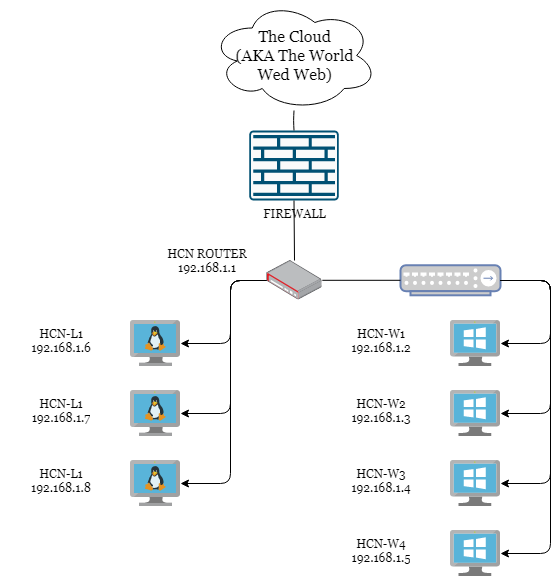

The diagram above was exported from draw.io. Its source (the exported page's mxGraphModel, read from the mxfile embedded in the PNG):
<mxGraphModel dx="862" dy="401" grid="1" gridSize="10" guides="1" tooltips="1" connect="1" arrows="1" fold="1" page="1" pageScale="1" pageWidth="850" pageHeight="1100" background="#ffffff" math="0" shadow="0">
  <root>
    <mxCell id="0" />
    <mxCell id="1" parent="0" />
    <mxCell id="J7NWYk3gszUUduBnabGd-2257" value="&lt;font style=&quot;font-size: 16px&quot;&gt;The Cloud&lt;br&gt;(AKA The World&lt;br&gt;Wed Web)&lt;/font&gt;" style="ellipse;shape=cloud;whiteSpace=wrap;html=1;fontFamily=Georgia;" vertex="1" parent="1">
      <mxGeometry x="330" width="167" height="110" as="geometry" />
    </mxCell>
    <mxCell id="J7NWYk3gszUUduBnabGd-2259" value="FIREWALL" style="points=[[0.015,0.015,0],[0.985,0.015,0],[0.985,0.985,0],[0.015,0.985,0],[0.25,0,0],[0.5,0,0],[0.75,0,0],[1,0.25,0],[1,0.5,0],[1,0.75,0],[0.75,1,0],[0.5,1,0],[0.25,1,0],[0,0.75,0],[0,0.5,0],[0,0.25,0]];verticalLabelPosition=bottom;html=1;verticalAlign=top;aspect=fixed;align=center;pointerEvents=1;shape=mxgraph.cisco19.rect;prIcon=firewall;fillColor=#FAFAFA;strokeColor=#005073;fontFamily=Georgia;" vertex="1" parent="1">
      <mxGeometry x="368.7" y="130" width="89.6" height="70" as="geometry" />
    </mxCell>
    <mxCell id="J7NWYk3gszUUduBnabGd-2260" value="" style="endArrow=none;html=1;fontFamily=Georgia;entryX=0.5;entryY=0;entryDx=0;entryDy=0;entryPerimeter=0;" edge="1" parent="1" source="J7NWYk3gszUUduBnabGd-2257" target="J7NWYk3gszUUduBnabGd-2259">
      <mxGeometry width="50" height="50" relative="1" as="geometry">
        <mxPoint x="470" y="120" as="sourcePoint" />
        <mxPoint x="380" y="210" as="targetPoint" />
        <Array as="points">
          <mxPoint x="413" y="120" />
        </Array>
      </mxGeometry>
    </mxCell>
    <mxCell id="J7NWYk3gszUUduBnabGd-2262" value="" style="endArrow=none;html=1;fontFamily=Georgia;entryX=0.5;entryY=1;entryDx=0;entryDy=0;entryPerimeter=0;" edge="1" parent="1" target="J7NWYk3gszUUduBnabGd-2259">
      <mxGeometry width="50" height="50" relative="1" as="geometry">
        <mxPoint x="414" y="260" as="sourcePoint" />
        <mxPoint x="380" y="240" as="targetPoint" />
      </mxGeometry>
    </mxCell>
    <mxCell id="J7NWYk3gszUUduBnabGd-2263" value="" style="fontColor=#0066CC;verticalAlign=top;verticalLabelPosition=bottom;labelPosition=center;align=center;html=1;outlineConnect=0;fillColor=#CCCCCC;strokeColor=#6881B3;gradientColor=none;gradientDirection=north;strokeWidth=2;shape=mxgraph.networks.hub;" vertex="1" parent="1">
      <mxGeometry x="520" y="264.8" width="100" height="30" as="geometry" />
    </mxCell>
    <mxCell id="J7NWYk3gszUUduBnabGd-2264" value="" style="points=[];aspect=fixed;html=1;align=center;shadow=0;dashed=0;image;image=img/lib/allied_telesis/security/Router_VPN.svg;fontFamily=Georgia;" vertex="1" parent="1">
      <mxGeometry x="386" y="260" width="55.800000000000004" height="39.6" as="geometry" />
    </mxCell>
    <mxCell id="J7NWYk3gszUUduBnabGd-2265" value="" style="endArrow=none;html=1;fontFamily=Georgia;" edge="1" parent="1" source="J7NWYk3gszUUduBnabGd-2263" target="J7NWYk3gszUUduBnabGd-2264">
      <mxGeometry width="50" height="50" relative="1" as="geometry">
        <mxPoint x="330" y="370" as="sourcePoint" />
        <mxPoint x="380" y="320" as="targetPoint" />
      </mxGeometry>
    </mxCell>
    <mxCell id="J7NWYk3gszUUduBnabGd-2266" value="" style="aspect=fixed;html=1;points=[];align=center;image;fontSize=12;image=img/lib/mscae/VM_Linux.svg;" vertex="1" parent="1">
      <mxGeometry x="250" y="320" width="50" height="46" as="geometry" />
    </mxCell>
    <mxCell id="J7NWYk3gszUUduBnabGd-2267" value="" style="aspect=fixed;html=1;points=[];align=center;image;fontSize=12;image=img/lib/mscae/VirtualMachineWindows.svg;" vertex="1" parent="1">
      <mxGeometry x="570" y="390" width="50" height="46" as="geometry" />
    </mxCell>
    <mxCell id="J7NWYk3gszUUduBnabGd-2268" value="" style="aspect=fixed;html=1;points=[];align=center;image;fontSize=12;image=img/lib/mscae/VirtualMachineWindows.svg;" vertex="1" parent="1">
      <mxGeometry x="570" y="320" width="50" height="46" as="geometry" />
    </mxCell>
    <mxCell id="J7NWYk3gszUUduBnabGd-2269" value="" style="aspect=fixed;html=1;points=[];align=center;image;fontSize=12;image=img/lib/mscae/VM_Linux.svg;" vertex="1" parent="1">
      <mxGeometry x="250" y="390" width="50" height="46" as="geometry" />
    </mxCell>
    <mxCell id="J7NWYk3gszUUduBnabGd-2275" value="" style="aspect=fixed;html=1;points=[];align=center;image;fontSize=12;image=img/lib/mscae/VM_Linux.svg;" vertex="1" parent="1">
      <mxGeometry x="250" y="460" width="50" height="46" as="geometry" />
    </mxCell>
    <mxCell id="J7NWYk3gszUUduBnabGd-2280" value="" style="aspect=fixed;html=1;points=[];align=center;image;fontSize=12;image=img/lib/mscae/VirtualMachineWindows.svg;" vertex="1" parent="1">
      <mxGeometry x="570" y="460" width="50" height="46" as="geometry" />
    </mxCell>
    <mxCell id="J7NWYk3gszUUduBnabGd-2281" value="" style="aspect=fixed;html=1;points=[];align=center;image;fontSize=12;image=img/lib/mscae/VirtualMachineWindows.svg;" vertex="1" parent="1">
      <mxGeometry x="570" y="530" width="50" height="46" as="geometry" />
    </mxCell>
    <mxCell id="J7NWYk3gszUUduBnabGd-2282" value="" style="edgeStyle=segmentEdgeStyle;endArrow=classic;html=1;fontFamily=Georgia;" edge="1" parent="1" target="J7NWYk3gszUUduBnabGd-2281">
      <mxGeometry width="50" height="50" relative="1" as="geometry">
        <mxPoint x="620" y="280" as="sourcePoint" />
        <mxPoint x="670" y="540" as="targetPoint" />
        <Array as="points">
          <mxPoint x="670" y="280" />
          <mxPoint x="670" y="553" />
        </Array>
      </mxGeometry>
    </mxCell>
    <mxCell id="J7NWYk3gszUUduBnabGd-2283" value="" style="edgeStyle=segmentEdgeStyle;endArrow=classic;html=1;fontFamily=Georgia;" edge="1" parent="1" source="J7NWYk3gszUUduBnabGd-2263" target="J7NWYk3gszUUduBnabGd-2280">
      <mxGeometry width="50" height="50" relative="1" as="geometry">
        <mxPoint x="720" y="270" as="sourcePoint" />
        <mxPoint x="770" y="220" as="targetPoint" />
        <Array as="points">
          <mxPoint x="670" y="279.79999999999995" />
          <mxPoint x="670" y="483" />
        </Array>
      </mxGeometry>
    </mxCell>
    <mxCell id="J7NWYk3gszUUduBnabGd-2284" value="" style="edgeStyle=segmentEdgeStyle;endArrow=classic;html=1;fontFamily=Georgia;" edge="1" parent="1" source="J7NWYk3gszUUduBnabGd-2263" target="J7NWYk3gszUUduBnabGd-2267">
      <mxGeometry width="50" height="50" relative="1" as="geometry">
        <mxPoint x="700" y="250" as="sourcePoint" />
        <mxPoint x="750" y="200" as="targetPoint" />
        <Array as="points">
          <mxPoint x="670" y="280" />
          <mxPoint x="670" y="413" />
        </Array>
      </mxGeometry>
    </mxCell>
    <mxCell id="J7NWYk3gszUUduBnabGd-2285" value="" style="edgeStyle=segmentEdgeStyle;endArrow=classic;html=1;fontFamily=Georgia;" edge="1" parent="1" source="J7NWYk3gszUUduBnabGd-2263" target="J7NWYk3gszUUduBnabGd-2268">
      <mxGeometry width="50" height="50" relative="1" as="geometry">
        <mxPoint x="640" y="230" as="sourcePoint" />
        <mxPoint x="690" y="180" as="targetPoint" />
        <Array as="points">
          <mxPoint x="670" y="279.79999999999995" />
          <mxPoint x="670" y="343" />
        </Array>
      </mxGeometry>
    </mxCell>
    <mxCell id="J7NWYk3gszUUduBnabGd-2286" value="" style="edgeStyle=segmentEdgeStyle;endArrow=classic;html=1;fontFamily=Georgia;" edge="1" parent="1" source="J7NWYk3gszUUduBnabGd-2264" target="J7NWYk3gszUUduBnabGd-2275">
      <mxGeometry width="50" height="50" relative="1" as="geometry">
        <mxPoint x="270" y="290" as="sourcePoint" />
        <mxPoint x="320" y="240" as="targetPoint" />
        <Array as="points">
          <mxPoint x="350" y="280" />
          <mxPoint x="350" y="483" />
        </Array>
      </mxGeometry>
    </mxCell>
    <mxCell id="J7NWYk3gszUUduBnabGd-2287" value="" style="edgeStyle=segmentEdgeStyle;endArrow=classic;html=1;fontFamily=Georgia;" edge="1" parent="1" source="J7NWYk3gszUUduBnabGd-2264" target="J7NWYk3gszUUduBnabGd-2269">
      <mxGeometry width="50" height="50" relative="1" as="geometry">
        <mxPoint x="310" y="310" as="sourcePoint" />
        <mxPoint x="360" y="260" as="targetPoint" />
        <Array as="points">
          <mxPoint x="350" y="280" />
          <mxPoint x="350" y="413" />
        </Array>
      </mxGeometry>
    </mxCell>
    <mxCell id="J7NWYk3gszUUduBnabGd-2288" value="" style="edgeStyle=segmentEdgeStyle;endArrow=classic;html=1;fontFamily=Georgia;" edge="1" parent="1" source="J7NWYk3gszUUduBnabGd-2264" target="J7NWYk3gszUUduBnabGd-2266">
      <mxGeometry width="50" height="50" relative="1" as="geometry">
        <mxPoint x="220" y="280" as="sourcePoint" />
        <mxPoint x="270" y="230" as="targetPoint" />
        <Array as="points">
          <mxPoint x="350" y="280" />
          <mxPoint x="350" y="343" />
        </Array>
      </mxGeometry>
    </mxCell>
    <UserObject label="HCN-W1&lt;br&gt;192.168.1.2" placeholders="1" name="Variable" id="J7NWYk3gszUUduBnabGd-2290">
      <mxCell style="text;html=1;strokeColor=none;fillColor=none;align=center;verticalAlign=middle;whiteSpace=wrap;overflow=hidden;fontFamily=Georgia;" vertex="1" parent="1">
        <mxGeometry x="440" y="320" width="120" height="40" as="geometry" />
      </mxCell>
    </UserObject>
    <UserObject label="HCN-W2&lt;br&gt;192.168.1.3" placeholders="1" name="Variable" id="J7NWYk3gszUUduBnabGd-2291">
      <mxCell style="text;html=1;strokeColor=none;fillColor=none;align=center;verticalAlign=middle;whiteSpace=wrap;overflow=hidden;fontFamily=Georgia;" vertex="1" parent="1">
        <mxGeometry x="440" y="390" width="120" height="40" as="geometry" />
      </mxCell>
    </UserObject>
    <UserObject label="HCN-W3&lt;br&gt;192.168.1.4" placeholders="1" name="Variable" id="J7NWYk3gszUUduBnabGd-2292">
      <mxCell style="text;html=1;strokeColor=none;fillColor=none;align=center;verticalAlign=middle;whiteSpace=wrap;overflow=hidden;fontFamily=Georgia;" vertex="1" parent="1">
        <mxGeometry x="440" y="460" width="120" height="40" as="geometry" />
      </mxCell>
    </UserObject>
    <UserObject label="HCN-W4&lt;br&gt;192.168.1.5" placeholders="1" name="Variable" id="J7NWYk3gszUUduBnabGd-2293">
      <mxCell style="text;html=1;strokeColor=none;fillColor=none;align=center;verticalAlign=middle;whiteSpace=wrap;overflow=hidden;fontFamily=Georgia;" vertex="1" parent="1">
        <mxGeometry x="440" y="530" width="120" height="40" as="geometry" />
      </mxCell>
    </UserObject>
    <UserObject label="HCN-L1&lt;br&gt;192.168.1.6" placeholders="1" name="Variable" id="J7NWYk3gszUUduBnabGd-2294">
      <mxCell style="text;html=1;strokeColor=none;fillColor=none;align=center;verticalAlign=middle;whiteSpace=wrap;overflow=hidden;fontFamily=Georgia;" vertex="1" parent="1">
        <mxGeometry x="120" y="320" width="120" height="40" as="geometry" />
      </mxCell>
    </UserObject>
    <UserObject label="HCN-L1&lt;br&gt;192.168.1.7" placeholders="1" name="Variable" id="J7NWYk3gszUUduBnabGd-2295">
      <mxCell style="text;html=1;strokeColor=none;fillColor=none;align=center;verticalAlign=middle;whiteSpace=wrap;overflow=hidden;fontFamily=Georgia;" vertex="1" parent="1">
        <mxGeometry x="120" y="390" width="120" height="40" as="geometry" />
      </mxCell>
    </UserObject>
    <UserObject label="HCN-L1&lt;br&gt;192.168.1.8" placeholders="1" name="Variable" id="J7NWYk3gszUUduBnabGd-2296">
      <mxCell style="text;html=1;strokeColor=none;fillColor=none;align=center;verticalAlign=middle;whiteSpace=wrap;overflow=hidden;fontFamily=Georgia;" vertex="1" parent="1">
        <mxGeometry x="120" y="460" width="120" height="40" as="geometry" />
      </mxCell>
    </UserObject>
    <UserObject label="HCN ROUTER&lt;br&gt;192.168.1.1" placeholders="1" name="Variable" id="J7NWYk3gszUUduBnabGd-2297">
      <mxCell style="text;html=1;strokeColor=none;fillColor=none;align=center;verticalAlign=middle;whiteSpace=wrap;overflow=hidden;fontFamily=Georgia;" vertex="1" parent="1">
        <mxGeometry x="266" y="240" width="120" height="40" as="geometry" />
      </mxCell>
    </UserObject>
  </root>
</mxGraphModel>